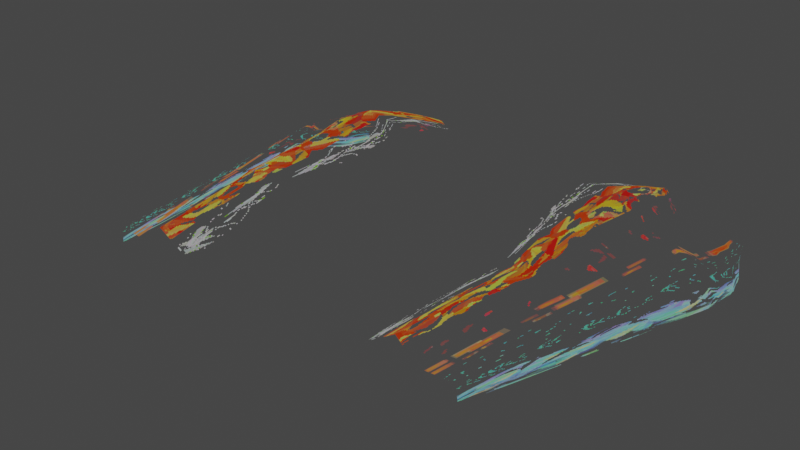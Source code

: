 # Source: HUD.blend  (saved by Blender 2.83.19; exported with 4.5.12 LTS)
import bpy
from mathutils import Matrix  # noqa: F401  (used for matrix-valued properties, if any)

bpy.ops.wm.read_factory_settings(use_empty=True)
scene = bpy.context.scene
scene.name = 'Scene'

# ---- collections
col_stair = bpy.data.collections.new('Stair'); scene.collection.children.link(col_stair)

# ---- images (referenced by path relative to the original .blend; pixels are not part of the script)
import os
ASSET_DIR = os.environ.get("B2B_ASSET_DIR", "")  # directory of the original .blend (textures are referenced by path, not embedded)
HERE = os.path.dirname(os.path.abspath(__file__))  # packed textures are extracted next to this script under _unpacked/

def load_image(name, relpath, width, height, colorspace="sRGB"):
    """Load a texture the original file referenced (path relative to the .blend, or extracted next to this script)."""
    p = next((c for c in (os.path.join(HERE, relpath), os.path.join(ASSET_DIR, relpath)) if relpath and os.path.exists(c)), "")
    if p:
        img = bpy.data.images.load(p, check_existing=True)
        img.name = name
    else:  # same state as the original file: an image datablock whose file is absent (Cycles renders it pink)
        img = bpy.data.images.new(name, width, height)
        img.source = "FILE"
        img.filepath = "//" + (relpath or name)
    img.colorspace_settings.name = colorspace
    return img
img_weather_png = load_image('weather.png', '_unpacked/weather.f368ec38.png', 256, 256, 'sRGB')

# ---- materials (node trees are filled in below, after node groups)
mat_weather_slow = bpy.data.materials.new('weather slow')
mat_weather_slow.surface_render_method = 'BLENDED'
mat_weather_slow.blend_method = 'BLEND'
mat_weather_slow.use_backface_culling = True
mat_weather_slow.use_transparent_shadow = False

# ---- material node trees
mat_weather_slow.use_nodes = True; mat_weather_slow.node_tree.nodes.clear()
_N = mat_weather_slow.node_tree.nodes; _L = mat_weather_slow.node_tree.links
n0 = _N.new('ShaderNodeUVMap'); n0.name = 'UV Map'; n0.location = (-1386, 130)
n0.uv_map = 'UVMap'
n1 = _N.new('ShaderNodeSeparateXYZ'); n1.name = 'Separate XYZ'; n1.location = (-1196, 142)
n2 = _N.new('ShaderNodeCombineXYZ'); n2.name = 'Combine XYZ'; n2.location = (-540, 165)
n3 = _N.new('ShaderNodeVertexColor'); n3.name = 'Vertex Color'; n3.location = (-236, 9)
n3.layer_name = 'Col'
n4 = _N.new('ShaderNodeOutputMaterial'); n4.name = 'Material Output'; n4.location = (1111, 174)
n5 = _N.new('ShaderNodeEmission'); n5.name = 'Emission'; n5.location = (573, 319)
n5.inputs[1].default_value = 6.5
n6 = _N.new('ShaderNodeTexImage'); n6.name = 'Image Texture'; n6.location = (-281, 357)
n6.image = img_weather_png
n6.interpolation = 'Closest'
n7 = _N.new('ShaderNodeMix'); n7.name = 'Mix'; n7.location = (132, 221)
n7.data_type = 'RGBA'
n7.blend_type = 'COLOR'
n7.inputs[0].default_value = 1.0
n8 = _N.new('ShaderNodeMix'); n8.name = 'Mix.001'; n8.location = (126, 6)
n8.data_type = 'RGBA'
n8.blend_type = 'MULTIPLY'
n8.inputs[0].default_value = 1.0
n9 = _N.new('ShaderNodeMixShader'); n9.name = 'Mix Shader'; n9.location = (803, 171)
n10 = _N.new('ShaderNodeBsdfTransparent'); n10.name = 'Transparent BSDF'; n10.location = (562, 9)
n11 = _N.new('ShaderNodeMath'); n11.name = 'Math.002'; n11.location = (-909, 20)
n11.inputs[2].default_value = 0.0
n12 = _N.new('ShaderNodeAttribute'); n12.name = 'Attribute'; n12.location = (-1506, -1)
n12.attribute_name = 'speed'
n13 = _N.new('ShaderNodeMath'); n13.name = 'Math.003'; n13.location = (-1243, -77)
n13.operation = 'DIVIDE'
n13.inputs[0].default_value = 2.8
n13.inputs[2].default_value = 0.0
_L.new(n0.outputs[0], n1.inputs[0])
_L.new(n1.outputs[0], n2.inputs[0])
_L.new(n1.outputs[2], n2.inputs[2])
_L.new(n1.outputs[1], n11.inputs[0])
_L.new(n2.outputs[0], n6.inputs[0])
_L.new(n11.outputs[0], n2.inputs[1])
_L.new(n3.outputs[0], n7.inputs[6])
_L.new(n6.outputs[0], n7.inputs[7])
_L.new(n5.outputs[0], n9.inputs[2])
_L.new(n10.outputs[0], n9.inputs[1])
_L.new(n7.outputs[2], n5.inputs[0])
_L.new(n6.outputs[1], n8.inputs[7])
_L.new(n3.outputs[1], n8.inputs[6])
_L.new(n9.outputs[0], n4.inputs[0])
_L.new(n8.outputs[2], n9.inputs[0])
_L.new(n13.outputs[0], n11.inputs[1])
_L.new(n12.outputs[2], n13.inputs[1])
n4.is_active_output = True

# ---- world
world_world = bpy.data.worlds.new('World'); scene.world = world_world
world_world.use_nodes = True; world_world.node_tree.nodes.clear()
_N = world_world.node_tree.nodes; _L = world_world.node_tree.links
n0 = _N.new('ShaderNodeOutputWorld'); n0.name = 'World Output'; n0.location = (300, 300)
n1 = _N.new('ShaderNodeBackground'); n1.name = 'Background'; n1.location = (10, 300)
n1.inputs[0].default_value = (0.05088, 0.05088, 0.05088, 1.0)
_L.new(n1.outputs[0], n0.inputs[0])
n0.is_active_output = True
world_world.color = (0.05088, 0.05088, 0.05088)
world_world.use_sun_shadow = False
world_world.sun_shadow_jitter_overblur = 0.0

# ---- meshes
me_plane_138 = bpy.data.meshes.new('Plane.138')
me_plane_138.from_pydata([(-0.09891, 0.6366, 0.01654), (0.2628, 0.6481, -0.125), (0.154, 0.6481, 0.0), (-0.05897, 0.9528, -0.06777), (0.03444, 0.9575, -0.09804), (0.2078, 0.9247, -0.1541), (0.1804, 0.9299, -0.1048), (-0.1116, -0.0001266, -0.03759), (0.1089, -2.244e-08, -0.07221), (0.02696, -0.008474, -0.02864), (-0.06783, 0.804, 0.006167), (0.1003, 0.8106, -0.0395), (0.193, 0.7895, -0.0705), (0.2628, 0.7785, -0.1472), (0.06119, 0.8882, -0.07064), (-0.05931, 0.887, -0.03349), (0.2382, 0.8579, -0.1564), (0.1911, 0.8662, -0.09004), (0.1864, 0.7063, -0.04414), (0.2658, 0.6978, -0.1315), (-0.07676, 0.6942, 0.04229), (0.142, 0.7086, -0.00346), (-0.06655, 0.3199, -0.01052), (0.1858, 0.324, -0.0986), (0.08989, 0.3236, -0.01043), (0.01576, 0.6583, 0.05128), (-0.01053, 0.9714, -0.05023), (-0.02938, -0.001717, 0.01386), (0.01789, 0.8193, 0.01457), (0.005948, 0.9042, -0.02015), (0.01394, 0.7091, 0.05034), (0.01695, 0.3248, 0.02583), (0.2248, 0.6479, -0.04314), (0.2106, 0.9272, -0.1101), (0.1039, -0.0003851, -0.02995), (0.2444, 0.7838, -0.08949), (0.2312, 0.8619, -0.1039), (0.2426, 0.7019, -0.06845), (0.1651, 0.3239, -0.03654)], [], [(29, 14, 4, 26), (36, 16, 5, 33), (31, 27, 9, 24), (38, 34, 8, 23), (30, 21, 11, 28), (37, 19, 13, 35), (28, 11, 14, 29), (35, 13, 16, 36), (32, 1, 19, 37), (25, 2, 21, 30), (32, 38, 23, 1), (25, 31, 24, 2), (0, 22, 31, 25), (0, 25, 30, 20), (10, 28, 29, 15), (20, 30, 28, 10), (22, 7, 27, 31), (15, 29, 26, 3), (2, 24, 38, 32), (2, 32, 37, 18), (12, 35, 36, 17), (18, 37, 35, 12), (24, 9, 34, 38), (17, 36, 33, 6)])
_uv = me_plane_138.uv_layers.new(name='UVMap')
_uv.uv.foreach_set('vector', [0.2087, 0.9067, 0.4173, 0.9067, 0.4241, 0.9818, 0.2121, 0.9818, 0.7063, 0.9067, 0.9854, 0.9067, 0.9854, 0.9818, 0.7113, 0.9818, 0.1984, 0.3542, 0.1984, 0.02699, 0.3967, 0.02699, 0.3967, 0.3542, 0.691, 0.3542, 0.691, 0.02699, 0.9854, 0.02699, 0.9854, 0.3542, 0.2018, 0.7565, 0.4036, 0.7565, 0.4104, 0.8316, 0.2052, 0.8316, 0.6961, 0.7565, 0.9854, 0.7565, 0.9854, 0.8316, 0.7012, 0.8316, 0.2052, 0.8316, 0.4104, 0.8316, 0.4173, 0.9067, 0.2087, 0.9067, 0.7012, 0.8316, 0.9854, 0.8316, 0.9854, 0.9067, 0.7063, 0.9067, 0.691, 0.6814, 0.9854, 0.6814, 0.9854, 0.7565, 0.6961, 0.7565, 0.1984, 0.6814, 0.3967, 0.6814, 0.4036, 0.7565, 0.2018, 0.7565, 0.691, 0.6814, 0.691, 0.3542, 0.9854, 0.3542, 0.9854, 0.6814, 0.1984, 0.6814, 0.1984, 0.3542, 0.3967, 0.3542, 0.3967, 0.6814, 3.812e-05, 0.6814, 3.773e-05, 0.3542, 0.1984, 0.3542, 0.1984, 0.6814, 3.812e-05, 0.6814, 0.1984, 0.6814, 0.2018, 0.7565, 3.812e-05, 0.7565, 3.812e-05, 0.8316, 0.2052, 0.8316, 0.2087, 0.9067, 3.812e-05, 0.9067, 3.812e-05, 0.7565, 0.2018, 0.7565, 0.2052, 0.8316, 3.812e-05, 0.8316, 3.773e-05, 0.3542, 3.773e-05, 0.02699, 0.1984, 0.02699, 0.1984, 0.3542, 3.812e-05, 0.9067, 0.2087, 0.9067, 0.2121, 0.9818, 3.812e-05, 0.9818, 0.3967, 0.6814, 0.3967, 0.3542, 0.691, 0.3542, 0.691, 0.6814, 0.3967, 0.6814, 0.691, 0.6814, 0.6961, 0.7565, 0.4068, 0.7565, 0.417, 0.8316, 0.7012, 0.8316, 0.7063, 0.9067, 0.4271, 0.9067, 0.4068, 0.7565, 0.6961, 0.7565, 0.7012, 0.8316, 0.417, 0.8316, 0.3967, 0.3542, 0.3967, 0.02699, 0.691, 0.02699, 0.691, 0.3542, 0.4271, 0.9067, 0.7063, 0.9067, 0.7113, 0.9818, 0.4373, 0.9818])
_ca = me_plane_138.color_attributes.new('Col', 'BYTE_COLOR', 'CORNER')
_ca.data.foreach_set('color', [0.02217, 0.05286, 0.0, 1.0, 0.02217, 0.05286, 0.0, 1.0, 0.02217, 0.05286, 0.0, 1.0, 0.02217, 0.05286, 0.0, 1.0, 0.02217, 0.05286, 0.0, 1.0, 0.02217, 0.05286, 0.0, 1.0, 0.02217, 0.05286, 0.0, 1.0, 0.02217, 0.05286, 0.0, 1.0, 0.02217, 0.05286, 0.0, 1.0, 0.02217, 0.05286, 0.0, 1.0, 0.02217, 0.05286, 0.0, 1.0, 0.02217, 0.05286, 0.0, 1.0, 0.02217, 0.05286, 0.0, 1.0, 0.02217, 0.05286, 0.0, 1.0, 0.02217, 0.05286, 0.0, 1.0, 0.02217, 0.05286, 0.0, 1.0, 0.02217, 0.05286, 0.0, 1.0, 0.02217, 0.05286, 0.0, 1.0, 0.02217, 0.05286, 0.0, 1.0, 0.02217, 0.05286, 0.0, 1.0, 0.02217, 0.05286, 0.0, 1.0, 0.02217, 0.05286, 0.0, 1.0, 0.02217, 0.05286, 0.0, 1.0, 0.02217, 0.05286, 0.0, 1.0, 0.02217, 0.05286, 0.0, 1.0, 0.02217, 0.05286, 0.0, 1.0, 0.02217, 0.05286, 0.0, 1.0, 0.02217, 0.05286, 0.0, 1.0, 0.02217, 0.05286, 0.0, 1.0, 0.02217, 0.05286, 0.0, 1.0, 0.02217, 0.05286, 0.0, 1.0, 0.02217, 0.05286, 0.0, 1.0, 0.02217, 0.05286, 0.0, 1.0, 0.02217, 0.05286, 0.0, 1.0, 0.02217, 0.05286, 0.0, 1.0, 0.02217, 0.05286, 0.0, 1.0, 0.02217, 0.05286, 0.0, 1.0, 0.02217, 0.05286, 0.0, 1.0, 0.02217, 0.05286, 0.0, 1.0, 0.02217, 0.05286, 0.0, 1.0, 0.02217, 0.05286, 0.0, 1.0, 0.02217, 0.05286, 0.0, 1.0, 0.02217, 0.05286, 0.0, 1.0, 0.02217, 0.05286, 0.0, 1.0, 0.02217, 0.05286, 0.0, 1.0, 0.02217, 0.05286, 0.0, 1.0, 0.02217, 0.05286, 0.0, 1.0, 0.02217, 0.05286, 0.0, 1.0, 0.02217, 0.05286, 0.0, 1.0, 0.02217, 0.05286, 0.0, 1.0, 0.02217, 0.05286, 0.0, 1.0, 0.02217, 0.05286, 0.0, 1.0, 0.02217, 0.05286, 0.0, 1.0, 0.02217, 0.05286, 0.0, 1.0, 0.02217, 0.05286, 0.0, 1.0, 0.02217, 0.05286, 0.0, 1.0, 0.02217, 0.05286, 0.0, 1.0, 0.02217, 0.05286, 0.0, 1.0, 0.02217, 0.05286, 0.0, 1.0, 0.02217, 0.05286, 0.0, 1.0, 0.02217, 0.05286, 0.0, 1.0, 0.02217, 0.05286, 0.0, 1.0, 0.02217, 0.05286, 0.0, 1.0, 0.02217, 0.05286, 0.0, 1.0, 0.02217, 0.05286, 0.0, 1.0, 0.02217, 0.05286, 0.0, 1.0, 0.02217, 0.05286, 0.0, 1.0, 0.02217, 0.05286, 0.0, 1.0, 0.02217, 0.05286, 0.0, 1.0, 0.02217, 0.05286, 0.0, 1.0, 0.02217, 0.05286, 0.0, 1.0, 0.02217, 0.05286, 0.0, 1.0, 0.02217, 0.05286, 0.0, 1.0, 0.02217, 0.05286, 0.0, 1.0, 0.02217, 0.05286, 0.0, 1.0, 0.02217, 0.05286, 0.0, 1.0, 0.02217, 0.05286, 0.0, 1.0, 0.02217, 0.05286, 0.0, 1.0, 0.02217, 0.05286, 0.0, 1.0, 0.02217, 0.05286, 0.0, 1.0, 0.02217, 0.05286, 0.0, 1.0, 0.02217, 0.05286, 0.0, 1.0, 0.02217, 0.05286, 0.0, 1.0, 0.02217, 0.05286, 0.0, 1.0, 0.02217, 0.05286, 0.0, 1.0, 0.02217, 0.05286, 0.0, 1.0, 0.02217, 0.05286, 0.0, 1.0, 0.02217, 0.05286, 0.0, 1.0, 0.02217, 0.05286, 0.0, 1.0, 0.02217, 0.05286, 0.0, 1.0, 0.02217, 0.05286, 0.0, 1.0, 0.02217, 0.05286, 0.0, 1.0, 0.02217, 0.05286, 0.0, 1.0, 0.02217, 0.05286, 0.0, 1.0, 0.02217, 0.05286, 0.0, 1.0, 0.02217, 0.05286, 0.0, 1.0])
me_plane_138.materials.append(mat_weather_slow)
me_plane_138.use_remesh_fix_poles = True
me_plane_138.use_remesh_preserve_attributes = False
me_plane_138.use_mirror_vertex_groups = False
me_plane_138.update()

# ---- objects
ob_hand_r = bpy.data.objects.new('hand.R', me_plane_138)
ob_hand_l = bpy.data.objects.new('hand.L', me_plane_138)

# ---- transforms, parenting, visibility, modifiers, constraints
ob_hand_r.location = (0.3666, 0.0, 0.0)
ob_hand_r.lineart.crease_threshold = 0.0
ob_hand_l.location = (-0.3286, 0.0, 0.0)
ob_hand_l.scale = (-1.0, 1.0, 1.0)
ob_hand_l.lineart.crease_threshold = 0.0

# ---- collection membership
col_stair.objects.link(ob_hand_r)
col_stair.objects.link(ob_hand_l)

# ---- scene / render settings (as saved in the file)
scene.frame_start = 1; scene.frame_end = 30; scene.frame_set(28)
scene.render.engine = 'BLENDER_EEVEE_NEXT'
scene.cycles.use_denoising = False
scene.cycles.samples = 128
scene.cycles.sampling_pattern = 'TABULATED_SOBOL'
scene.cycles.use_adaptive_sampling = False
scene.cycles.use_light_tree = False
scene.view_settings.view_transform = 'Filmic'
bpy.context.view_layer.update()

# ---- added for rendering (the .blend has no active camera): camera
cam_auto = bpy.data.cameras.new('AutoCamera')
cam_auto.lens = 50.0
cam_auto.sensor_width = 36.0
cam_auto.clip_end = 1000.0
ob_auto_camera = bpy.data.objects.new('AutoCamera', cam_auto)
scene.collection.objects.link(ob_auto_camera)
ob_auto_camera.location = (1.3938, -1.25636, 1.06827)
ob_auto_camera.rotation_euler = (1.09748, -7.21219e-08, 0.694738)
scene.camera = ob_auto_camera
bpy.context.view_layer.update()
